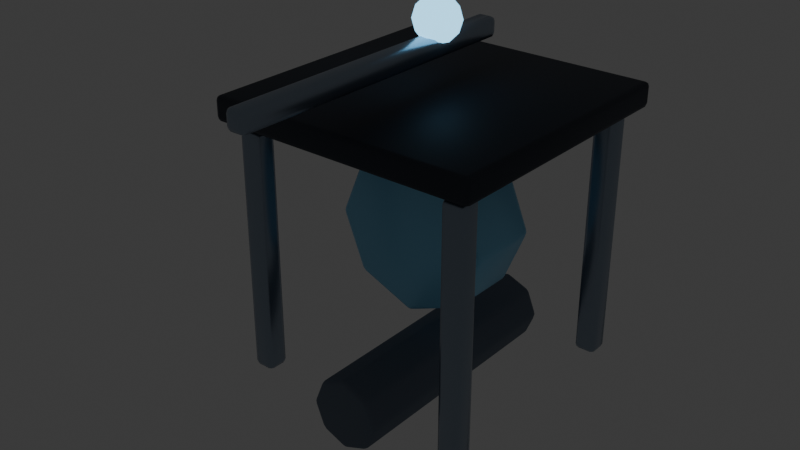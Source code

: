 # Source: auto_rebuilder.blend  (saved by Blender 5.2.44; exported with 4.5.12 LTS)
import bpy
from mathutils import Matrix  # noqa: F401  (used for matrix-valued properties, if any)

bpy.ops.wm.read_factory_settings(use_empty=True)
scene = bpy.context.scene
scene.name = 'Scene'

# ---- collections
col_collection = bpy.data.collections.new('Collection'); scene.collection.children.link(col_collection)
col_lod0 = bpy.data.collections.new('LOD0'); scene.collection.children.link(col_lod0)
col_lod1 = bpy.data.collections.new('LOD1'); scene.collection.children.link(col_lod1)
col_lod2 = bpy.data.collections.new('LOD2'); scene.collection.children.link(col_lod2)
col_collision = bpy.data.collections.new('COLLISION'); scene.collection.children.link(col_collision)
col_export = bpy.data.collections.new('EXPORT'); scene.collection.children.link(col_export)
col_rig = bpy.data.collections.new('RIG'); scene.collection.children.link(col_rig)

# ---- materials (node trees are filled in below, after node groups)
mat_mat_auto_rebuilder_stone = bpy.data.materials.new('MAT_auto_rebuilder_stone')
mat_mat_auto_rebuilder_metal = bpy.data.materials.new('MAT_auto_rebuilder_metal')
mat_mat_auto_rebuilder_dark = bpy.data.materials.new('MAT_auto_rebuilder_dark')
mat_mat_auto_rebuilder_accent = bpy.data.materials.new('MAT_auto_rebuilder_accent')
mat_mat_auto_rebuilder_glow = bpy.data.materials.new('MAT_auto_rebuilder_glow')

# ---- material node trees
mat_mat_auto_rebuilder_stone.use_nodes = True; mat_mat_auto_rebuilder_stone.node_tree.nodes.clear()
_N = mat_mat_auto_rebuilder_stone.node_tree.nodes; _L = mat_mat_auto_rebuilder_stone.node_tree.links
n0 = _N.new('ShaderNodeBsdfPrincipled'); n0.name = 'Principled BSDF'; n0.location = (-200, 100)
n0.inputs[0].default_value = (0.16, 0.2, 0.26, 1.0)
n0.inputs[2].default_value = 0.94
n0.inputs[10].default_value = 0.005
n1 = _N.new('ShaderNodeOutputMaterial'); n1.name = 'Material Output'; n1.location = (200, 100)
_L.new(n0.outputs[0], n1.inputs[0])
n1.is_active_output = True
mat_mat_auto_rebuilder_metal.use_nodes = True; mat_mat_auto_rebuilder_metal.node_tree.nodes.clear()
_N = mat_mat_auto_rebuilder_metal.node_tree.nodes; _L = mat_mat_auto_rebuilder_metal.node_tree.links
n0 = _N.new('ShaderNodeBsdfPrincipled'); n0.name = 'Principled BSDF'; n0.location = (-200, 100)
n0.inputs[0].default_value = (0.32, 0.39, 0.48, 1.0)
n0.inputs[1].default_value = 0.86
n0.inputs[2].default_value = 0.28
n0.inputs[10].default_value = 0.005
n1 = _N.new('ShaderNodeOutputMaterial'); n1.name = 'Material Output'; n1.location = (200, 100)
_L.new(n0.outputs[0], n1.inputs[0])
n1.is_active_output = True
mat_mat_auto_rebuilder_dark.use_nodes = True; mat_mat_auto_rebuilder_dark.node_tree.nodes.clear()
_N = mat_mat_auto_rebuilder_dark.node_tree.nodes; _L = mat_mat_auto_rebuilder_dark.node_tree.links
n0 = _N.new('ShaderNodeBsdfPrincipled'); n0.name = 'Principled BSDF'; n0.location = (-200, 100)
n0.inputs[0].default_value = (0.05, 0.06, 0.08, 1.0)
n0.inputs[1].default_value = 0.5
n0.inputs[2].default_value = 0.58
n0.inputs[10].default_value = 0.005
n1 = _N.new('ShaderNodeOutputMaterial'); n1.name = 'Material Output'; n1.location = (200, 100)
_L.new(n0.outputs[0], n1.inputs[0])
n1.is_active_output = True
mat_mat_auto_rebuilder_accent.use_nodes = True; mat_mat_auto_rebuilder_accent.node_tree.nodes.clear()
_N = mat_mat_auto_rebuilder_accent.node_tree.nodes; _L = mat_mat_auto_rebuilder_accent.node_tree.links
n0 = _N.new('ShaderNodeBsdfPrincipled'); n0.name = 'Principled BSDF'; n0.location = (-200, 100)
n0.inputs[0].default_value = (0.28, 0.7, 1.0, 1.0)
n0.inputs[1].default_value = 0.25
n0.inputs[2].default_value = 0.38
n0.inputs[10].default_value = 0.005
n1 = _N.new('ShaderNodeOutputMaterial'); n1.name = 'Material Output'; n1.location = (200, 100)
_L.new(n0.outputs[0], n1.inputs[0])
n1.is_active_output = True
mat_mat_auto_rebuilder_glow.use_nodes = True; mat_mat_auto_rebuilder_glow.node_tree.nodes.clear()
_N = mat_mat_auto_rebuilder_glow.node_tree.nodes; _L = mat_mat_auto_rebuilder_glow.node_tree.links
n0 = _N.new('ShaderNodeBsdfPrincipled'); n0.name = 'Principled BSDF'; n0.location = (-200, 100)
n0.inputs[0].default_value = (0.28, 0.7, 1.0, 1.0)
n0.inputs[2].default_value = 0.22
n0.inputs[10].default_value = 0.005
n0.inputs[27].default_value = (0.28, 0.7, 1.0, 1.0)
n0.inputs[28].default_value = 2.0
n1 = _N.new('ShaderNodeOutputMaterial'); n1.name = 'Material Output'; n1.location = (200, 100)
_L.new(n0.outputs[0], n1.inputs[0])
n1.is_active_output = True

# ---- world
world_world = bpy.data.worlds.new('World'); scene.world = world_world
world_world.use_nodes = True; world_world.node_tree.nodes.clear()
_N = world_world.node_tree.nodes; _L = world_world.node_tree.links
n0 = _N.new('ShaderNodeOutputWorld'); n0.name = 'World Output'; n0.location = (200, 100)
n1 = _N.new('ShaderNodeBackground'); n1.name = 'Background'; n1.location = (-200, 100)
n1.inputs[0].default_value = (0.05088, 0.05088, 0.05088, 1.0)
_L.new(n1.outputs[0], n0.inputs[0])
n0.is_active_output = True
world_world.color = (0.035, 0.05, 0.09)
world_world.sun_shadow_jitter_overblur = 0.0

# ---- meshes
me_cylinder_044 = bpy.data.meshes.new('Cylinder.044')
me_cylinder_044.from_pydata([(0.0, 0.3, -1.05), (0.0, 0.3, 1.05), (0.2121, 0.2121, -1.05), (0.2121, 0.2121, 1.05), (0.3, 0.0, -1.05), (0.3, 0.0, 1.05), (0.2121, -0.2121, -1.05), (0.2121, -0.2121, 1.05), (0.0, -0.3, -1.05), (0.0, -0.3, 1.05), (-0.2121, -0.2121, -1.05), (-0.2121, -0.2121, 1.05), (-0.3, 0.0, -1.05), (-0.3, 0.0, 1.05), (-0.2121, 0.2121, -1.05), (-0.2121, 0.2121, 1.05)], [], [(0, 1, 3, 2), (2, 3, 5, 4), (4, 5, 7, 6), (6, 7, 9, 8), (8, 9, 11, 10), (10, 11, 13, 12), (3, 1, 15, 13, 11, 9, 7, 5), (12, 13, 15, 14), (14, 15, 1, 0), (0, 2, 4, 6, 8, 10, 12, 14)])
me_cylinder_044.polygons.foreach_set('use_smooth', [True] * 10)
_uv = me_cylinder_044.uv_layers.new(name='UVMap')
_uv.uv.foreach_set('vector', [1.0, 0.5, 1.0, 1.0, 0.875, 1.0, 0.875, 0.5, 0.875, 0.5, 0.875, 1.0, 0.75, 1.0, 0.75, 0.5, 0.75, 0.5, 0.75, 1.0, 0.625, 1.0, 0.625, 0.5, 0.625, 0.5, 0.625, 1.0, 0.5, 1.0, 0.5, 0.5, 0.5, 0.5, 0.5, 1.0, 0.375, 1.0, 0.375, 0.5, 0.375, 0.5, 0.375, 1.0, 0.25, 1.0, 0.25, 0.5, 0.4197, 0.4197, 0.25, 0.49, 0.08029, 0.4197, 0.01, 0.25, 0.08029, 0.08029, 0.25, 0.01, 0.4197, 0.08029, 0.49, 0.25, 0.25, 0.5, 0.25, 1.0, 0.125, 1.0, 0.125, 0.5, 0.125, 0.5, 0.125, 1.0, 0.0, 1.0, 0.0, 0.5, 0.75, 0.49, 0.9197, 0.4197, 0.99, 0.25, 0.9197, 0.08029, 0.75, 0.01, 0.5803, 0.08029, 0.51, 0.25, 0.5803, 0.4197])
me_cylinder_044.materials.append(mat_mat_auto_rebuilder_stone)
me_cylinder_044.update()
me_cube_426 = bpy.data.meshes.new('Cube.426')
me_cube_426.from_pydata([(-0.09, -1.0, -0.09), (-0.09, -1.0, 0.09), (-0.09, 1.0, -0.09), (-0.09, 1.0, 0.09), (0.09, -1.0, -0.09), (0.09, -1.0, 0.09), (0.09, 1.0, -0.09), (0.09, 1.0, 0.09)], [], [(0, 1, 3, 2), (2, 3, 7, 6), (6, 7, 5, 4), (4, 5, 1, 0), (2, 6, 4, 0), (7, 3, 1, 5)])
me_cube_426.polygons.foreach_set('use_smooth', [True] * 6)
_uv = me_cube_426.uv_layers.new(name='UVMap')
_uv.uv.foreach_set('vector', [0.375, 0.0, 0.625, 0.0, 0.625, 0.25, 0.375, 0.25, 0.375, 0.25, 0.625, 0.25, 0.625, 0.5, 0.375, 0.5, 0.375, 0.5, 0.625, 0.5, 0.625, 0.75, 0.375, 0.75, 0.375, 0.75, 0.625, 0.75, 0.625, 1.0, 0.375, 1.0, 0.125, 0.5, 0.375, 0.5, 0.375, 0.75, 0.125, 0.75, 0.625, 0.5, 0.875, 0.5, 0.875, 0.75, 0.625, 0.75])
me_cube_426.materials.append(mat_mat_auto_rebuilder_metal)
me_cube_426.update()
me_cube_427 = bpy.data.meshes.new('Cube.427')
me_cube_427.from_pydata([(-0.09, -1.0, -0.09), (-0.09, -1.0, 0.09), (-0.09, 1.0, -0.09), (-0.09, 1.0, 0.09), (0.09, -1.0, -0.09), (0.09, -1.0, 0.09), (0.09, 1.0, -0.09), (0.09, 1.0, 0.09)], [], [(0, 1, 3, 2), (2, 3, 7, 6), (6, 7, 5, 4), (4, 5, 1, 0), (2, 6, 4, 0), (7, 3, 1, 5)])
me_cube_427.polygons.foreach_set('use_smooth', [True] * 6)
_uv = me_cube_427.uv_layers.new(name='UVMap')
_uv.uv.foreach_set('vector', [0.375, 0.0, 0.625, 0.0, 0.625, 0.25, 0.375, 0.25, 0.375, 0.25, 0.625, 0.25, 0.625, 0.5, 0.375, 0.5, 0.375, 0.5, 0.625, 0.5, 0.625, 0.75, 0.375, 0.75, 0.375, 0.75, 0.625, 0.75, 0.625, 1.0, 0.375, 1.0, 0.125, 0.5, 0.375, 0.5, 0.375, 0.75, 0.125, 0.75, 0.625, 0.5, 0.875, 0.5, 0.875, 0.75, 0.625, 0.75])
me_cube_427.materials.append(mat_mat_auto_rebuilder_metal)
me_cube_427.update()
me_cube_428 = bpy.data.meshes.new('Cube.428')
me_cube_428.from_pydata([(-0.09, -1.0, -0.09), (-0.09, -1.0, 0.09), (-0.09, 1.0, -0.09), (-0.09, 1.0, 0.09), (0.09, -1.0, -0.09), (0.09, -1.0, 0.09), (0.09, 1.0, -0.09), (0.09, 1.0, 0.09)], [], [(0, 1, 3, 2), (2, 3, 7, 6), (6, 7, 5, 4), (4, 5, 1, 0), (2, 6, 4, 0), (7, 3, 1, 5)])
me_cube_428.polygons.foreach_set('use_smooth', [True] * 6)
_uv = me_cube_428.uv_layers.new(name='UVMap')
_uv.uv.foreach_set('vector', [0.375, 0.0, 0.625, 0.0, 0.625, 0.25, 0.375, 0.25, 0.375, 0.25, 0.625, 0.25, 0.625, 0.5, 0.375, 0.5, 0.375, 0.5, 0.625, 0.5, 0.625, 0.75, 0.375, 0.75, 0.375, 0.75, 0.625, 0.75, 0.625, 1.0, 0.375, 1.0, 0.125, 0.5, 0.375, 0.5, 0.375, 0.75, 0.125, 0.75, 0.625, 0.5, 0.875, 0.5, 0.875, 0.75, 0.625, 0.75])
me_cube_428.materials.append(mat_mat_auto_rebuilder_metal)
me_cube_428.update()
me_cube_429 = bpy.data.meshes.new('Cube.429')
me_cube_429.from_pydata([(-0.09, -1.0, -0.09), (-0.09, -1.0, 0.09), (-0.09, 1.0, -0.09), (-0.09, 1.0, 0.09), (0.09, -1.0, -0.09), (0.09, -1.0, 0.09), (0.09, 1.0, -0.09), (0.09, 1.0, 0.09)], [], [(0, 1, 3, 2), (2, 3, 7, 6), (6, 7, 5, 4), (4, 5, 1, 0), (2, 6, 4, 0), (7, 3, 1, 5)])
me_cube_429.polygons.foreach_set('use_smooth', [True] * 6)
_uv = me_cube_429.uv_layers.new(name='UVMap')
_uv.uv.foreach_set('vector', [0.375, 0.0, 0.625, 0.0, 0.625, 0.25, 0.375, 0.25, 0.375, 0.25, 0.625, 0.25, 0.625, 0.5, 0.375, 0.5, 0.375, 0.5, 0.625, 0.5, 0.625, 0.75, 0.375, 0.75, 0.375, 0.75, 0.625, 0.75, 0.625, 1.0, 0.375, 1.0, 0.125, 0.5, 0.375, 0.5, 0.375, 0.75, 0.125, 0.75, 0.625, 0.5, 0.875, 0.5, 0.875, 0.75, 0.625, 0.75])
me_cube_429.materials.append(mat_mat_auto_rebuilder_metal)
me_cube_429.update()
me_cube_430 = bpy.data.meshes.new('Cube.430')
me_cube_430.from_pydata([(-1.1, -0.1, -1.1), (-1.1, -0.1, 1.1), (-1.1, 0.1, -1.1), (-1.1, 0.1, 1.1), (1.1, -0.1, -1.1), (1.1, -0.1, 1.1), (1.1, 0.1, -1.1), (1.1, 0.1, 1.1)], [], [(0, 1, 3, 2), (2, 3, 7, 6), (6, 7, 5, 4), (4, 5, 1, 0), (2, 6, 4, 0), (7, 3, 1, 5)])
me_cube_430.polygons.foreach_set('use_smooth', [True] * 6)
_uv = me_cube_430.uv_layers.new(name='UVMap')
_uv.uv.foreach_set('vector', [0.375, 0.0, 0.625, 0.0, 0.625, 0.25, 0.375, 0.25, 0.375, 0.25, 0.625, 0.25, 0.625, 0.5, 0.375, 0.5, 0.375, 0.5, 0.625, 0.5, 0.625, 0.75, 0.375, 0.75, 0.375, 0.75, 0.625, 0.75, 0.625, 1.0, 0.375, 1.0, 0.125, 0.5, 0.375, 0.5, 0.375, 0.75, 0.125, 0.75, 0.625, 0.5, 0.875, 0.5, 0.875, 0.75, 0.625, 0.75])
me_cube_430.materials.append(mat_mat_auto_rebuilder_dark)
me_cube_430.update()
me_cylinder_045 = bpy.data.meshes.new('Cylinder.045')
me_cylinder_045.from_pydata([(0.0, 0.65, -0.3), (0.0, 0.65, 0.3), (0.4596, 0.4596, -0.3), (0.4596, 0.4596, 0.3), (0.65, 0.0, -0.3), (0.65, 0.0, 0.3), (0.4596, -0.4596, -0.3), (0.4596, -0.4596, 0.3), (0.0, -0.65, -0.3), (0.0, -0.65, 0.3), (-0.4596, -0.4596, -0.3), (-0.4596, -0.4596, 0.3), (-0.65, 0.0, -0.3), (-0.65, 0.0, 0.3), (-0.4596, 0.4596, -0.3), (-0.4596, 0.4596, 0.3)], [], [(0, 1, 3, 2), (2, 3, 5, 4), (4, 5, 7, 6), (6, 7, 9, 8), (8, 9, 11, 10), (10, 11, 13, 12), (3, 1, 15, 13, 11, 9, 7, 5), (12, 13, 15, 14), (14, 15, 1, 0), (0, 2, 4, 6, 8, 10, 12, 14)])
me_cylinder_045.polygons.foreach_set('use_smooth', [True] * 10)
_uv = me_cylinder_045.uv_layers.new(name='UVMap')
_uv.uv.foreach_set('vector', [1.0, 0.5, 1.0, 1.0, 0.875, 1.0, 0.875, 0.5, 0.875, 0.5, 0.875, 1.0, 0.75, 1.0, 0.75, 0.5, 0.75, 0.5, 0.75, 1.0, 0.625, 1.0, 0.625, 0.5, 0.625, 0.5, 0.625, 1.0, 0.5, 1.0, 0.5, 0.5, 0.5, 0.5, 0.5, 1.0, 0.375, 1.0, 0.375, 0.5, 0.375, 0.5, 0.375, 1.0, 0.25, 1.0, 0.25, 0.5, 0.4197, 0.4197, 0.25, 0.49, 0.08029, 0.4197, 0.01, 0.25, 0.08029, 0.08029, 0.25, 0.01, 0.4197, 0.08029, 0.49, 0.25, 0.25, 0.5, 0.25, 1.0, 0.125, 1.0, 0.125, 0.5, 0.125, 0.5, 0.125, 1.0, 0.0, 1.0, 0.0, 0.5, 0.75, 0.49, 0.9197, 0.4197, 0.99, 0.25, 0.9197, 0.08029, 0.75, 0.01, 0.5803, 0.08029, 0.51, 0.25, 0.5803, 0.4197])
me_cylinder_045.materials.append(mat_mat_auto_rebuilder_accent)
me_cylinder_045.update()
me_cube_431 = bpy.data.meshes.new('Cube.431')
me_cube_431.from_pydata([(-0.08, -0.08, -1.25), (-0.08, -0.08, 1.25), (-0.08, 0.08, -1.25), (-0.08, 0.08, 1.25), (0.08, -0.08, -1.25), (0.08, -0.08, 1.25), (0.08, 0.08, -1.25), (0.08, 0.08, 1.25)], [], [(0, 1, 3, 2), (2, 3, 7, 6), (6, 7, 5, 4), (4, 5, 1, 0), (2, 6, 4, 0), (7, 3, 1, 5)])
me_cube_431.polygons.foreach_set('use_smooth', [True] * 6)
_uv = me_cube_431.uv_layers.new(name='UVMap')
_uv.uv.foreach_set('vector', [0.375, 0.0, 0.625, 0.0, 0.625, 0.25, 0.375, 0.25, 0.375, 0.25, 0.625, 0.25, 0.625, 0.5, 0.375, 0.5, 0.375, 0.5, 0.625, 0.5, 0.625, 0.75, 0.375, 0.75, 0.375, 0.75, 0.625, 0.75, 0.625, 1.0, 0.375, 1.0, 0.125, 0.5, 0.375, 0.5, 0.375, 0.75, 0.125, 0.75, 0.625, 0.5, 0.875, 0.5, 0.875, 0.75, 0.625, 0.75])
me_cube_431.materials.append(mat_mat_auto_rebuilder_metal)
me_cube_431.update()
me_icosphere_081 = bpy.data.meshes.new('Icosphere.081')
me_icosphere_081.from_pydata([(0.0, 0.0, -0.18), (0.1302, -0.09463, -0.0805), (-0.04975, -0.1531, -0.0805), (-0.161, 0.0, -0.0805), (-0.04975, 0.1531, -0.0805), (0.1302, 0.09463, -0.0805), (0.04975, -0.1531, 0.0805), (-0.1302, -0.09463, 0.0805), (-0.1302, 0.09463, 0.0805), (0.04975, 0.1531, 0.0805), (0.161, 0.0, 0.0805), (0.0, 0.0, 0.18), (-0.02924, -0.09, -0.1531), (0.07656, -0.05562, -0.1531), (0.04732, -0.1456, -0.09463), (0.1531, 0.0, -0.09463), (0.07656, 0.05562, -0.1531), (-0.09463, 0.0, -0.1531), (-0.1239, -0.09, -0.09463), (-0.02924, 0.09, -0.1531), (-0.1239, 0.09, -0.09463), (0.04732, 0.1456, -0.09463), (0.1712, -0.05562, 0.0), (0.1712, 0.05562, 0.0), (0.0, -0.18, 0.0), (0.1058, -0.1456, 0.0), (-0.1712, -0.05562, 0.0), (-0.1058, -0.1456, 0.0), (-0.1058, 0.1456, 0.0), (-0.1712, 0.05562, 0.0), (0.1058, 0.1456, 0.0), (0.0, 0.18, 0.0), (0.1239, -0.09, 0.09463), (-0.04732, -0.1456, 0.09463), (-0.1531, 0.0, 0.09463), (-0.04732, 0.1456, 0.09463), (0.1239, 0.09, 0.09463), (0.02924, -0.09, 0.1531), (0.09463, 0.0, 0.1531), (-0.07656, -0.05562, 0.1531), (-0.07656, 0.05562, 0.1531), (0.02924, 0.09, 0.1531)], [], [(0, 13, 12), (1, 13, 15), (0, 12, 17), (0, 17, 19), (0, 19, 16), (1, 15, 22), (2, 14, 24), (3, 18, 26), (4, 20, 28), (5, 21, 30), (1, 22, 25), (2, 24, 27), (3, 26, 29), (4, 28, 31), (5, 30, 23), (6, 32, 37), (7, 33, 39), (8, 34, 40), (9, 35, 41), (10, 36, 38), (38, 41, 11), (38, 36, 41), (36, 9, 41), (41, 40, 11), (41, 35, 40), (35, 8, 40), (40, 39, 11), (40, 34, 39), (34, 7, 39), (39, 37, 11), (39, 33, 37), (33, 6, 37), (37, 38, 11), (37, 32, 38), (32, 10, 38), (23, 36, 10), (23, 30, 36), (30, 9, 36), (31, 35, 9), (31, 28, 35), (28, 8, 35), (29, 34, 8), (29, 26, 34), (26, 7, 34), (27, 33, 7), (27, 24, 33), (24, 6, 33), (25, 32, 6), (25, 22, 32), (22, 10, 32), (30, 31, 9), (30, 21, 31), (21, 4, 31), (28, 29, 8), (28, 20, 29), (20, 3, 29), (26, 27, 7), (26, 18, 27), (18, 2, 27), (24, 25, 6), (24, 14, 25), (14, 1, 25), (22, 23, 10), (22, 15, 23), (15, 5, 23), (16, 21, 5), (16, 19, 21), (19, 4, 21), (19, 20, 4), (19, 17, 20), (17, 3, 20), (17, 18, 3), (17, 12, 18), (12, 2, 18), (15, 16, 5), (15, 13, 16), (13, 0, 16), (12, 14, 2), (12, 13, 14), (13, 1, 14)])
me_icosphere_081.polygons.foreach_set('use_smooth', [True] * 80)
_uv = me_icosphere_081.uv_layers.new(name='UVMap')
_uv.uv.foreach_set('vector', [0.1818, 0.0, 0.2273, 0.07873, 0.1364, 0.07873, 0.2727, 0.1575, 0.3182, 0.07873, 0.3636, 0.1575, 0.9091, 0.0, 0.9545, 0.07873, 0.8636, 0.07873, 0.7273, 0.0, 0.7727, 0.07873, 0.6818, 0.07873, 0.5455, 0.0, 0.5909, 0.07873, 0.5, 0.07873, 0.2727, 0.1575, 0.3636, 0.1575, 0.3182, 0.2362, 0.09091, 0.1575, 0.1818, 0.1575, 0.1364, 0.2362, 0.8182, 0.1575, 0.9091, 0.1575, 0.8636, 0.2362, 0.6364, 0.1575, 0.7273, 0.1575, 0.6818, 0.2362, 0.4545, 0.1575, 0.5455, 0.1575, 0.5, 0.2362, 0.2727, 0.1575, 0.3182, 0.2362, 0.2273, 0.2362, 0.09091, 0.1575, 0.1364, 0.2362, 0.04546, 0.2362, 0.8182, 0.1575, 0.8636, 0.2362, 0.7727, 0.2362, 0.6364, 0.1575, 0.6818, 0.2362, 0.5909, 0.2362, 0.4545, 0.1575, 0.5, 0.2362, 0.4091, 0.2362, 0.1818, 0.3149, 0.2727, 0.3149, 0.2273, 0.3937, 0.0, 0.3149, 0.09091, 0.3149, 0.04546, 0.3937, 0.7273, 0.3149, 0.8182, 0.3149, 0.7727, 0.3937, 0.5455, 0.3149, 0.6364, 0.3149, 0.5909, 0.3937, 0.3636, 0.3149, 0.4545, 0.3149, 0.4091, 0.3937, 0.4091, 0.3937, 0.5, 0.3937, 0.4545, 0.4724, 0.4091, 0.3937, 0.4545, 0.3149, 0.5, 0.3937, 0.4545, 0.3149, 0.5455, 0.3149, 0.5, 0.3937, 0.5909, 0.3937, 0.6818, 0.3937, 0.6364, 0.4724, 0.5909, 0.3937, 0.6364, 0.3149, 0.6818, 0.3937, 0.6364, 0.3149, 0.7273, 0.3149, 0.6818, 0.3937, 0.7727, 0.3937, 0.8636, 0.3937, 0.8182, 0.4724, 0.7727, 0.3937, 0.8182, 0.3149, 0.8636, 0.3937, 0.8182, 0.3149, 0.9091, 0.3149, 0.8636, 0.3937, 0.04546, 0.3937, 0.1364, 0.3937, 0.09091, 0.4724, 0.04546, 0.3937, 0.09091, 0.3149, 0.1364, 0.3937, 0.09091, 0.3149, 0.1818, 0.3149, 0.1364, 0.3937, 0.2273, 0.3937, 0.3182, 0.3937, 0.2727, 0.4724, 0.2273, 0.3937, 0.2727, 0.3149, 0.3182, 0.3937, 0.2727, 0.3149, 0.3636, 0.3149, 0.3182, 0.3937, 0.4091, 0.2362, 0.4545, 0.3149, 0.3636, 0.3149, 0.4091, 0.2362, 0.5, 0.2362, 0.4545, 0.3149, 0.5, 0.2362, 0.5455, 0.3149, 0.4545, 0.3149, 0.5909, 0.2362, 0.6364, 0.3149, 0.5455, 0.3149, 0.5909, 0.2362, 0.6818, 0.2362, 0.6364, 0.3149, 0.6818, 0.2362, 0.7273, 0.3149, 0.6364, 0.3149, 0.7727, 0.2362, 0.8182, 0.3149, 0.7273, 0.3149, 0.7727, 0.2362, 0.8636, 0.2362, 0.8182, 0.3149, 0.8636, 0.2362, 0.9091, 0.3149, 0.8182, 0.3149, 0.04546, 0.2362, 0.09091, 0.3149, 0.0, 0.3149, 0.04546, 0.2362, 0.1364, 0.2362, 0.09091, 0.3149, 0.1364, 0.2362, 0.1818, 0.3149, 0.09091, 0.3149, 0.2273, 0.2362, 0.2727, 0.3149, 0.1818, 0.3149, 0.2273, 0.2362, 0.3182, 0.2362, 0.2727, 0.3149, 0.3182, 0.2362, 0.3636, 0.3149, 0.2727, 0.3149, 0.5, 0.2362, 0.5909, 0.2362, 0.5455, 0.3149, 0.5, 0.2362, 0.5455, 0.1575, 0.5909, 0.2362, 0.5455, 0.1575, 0.6364, 0.1575, 0.5909, 0.2362, 0.6818, 0.2362, 0.7727, 0.2362, 0.7273, 0.3149, 0.6818, 0.2362, 0.7273, 0.1575, 0.7727, 0.2362, 0.7273, 0.1575, 0.8182, 0.1575, 0.7727, 0.2362, 0.8636, 0.2362, 0.9545, 0.2362, 0.9091, 0.3149, 0.8636, 0.2362, 0.9091, 0.1575, 0.9545, 0.2362, 0.9091, 0.1575, 1.0, 0.1575, 0.9545, 0.2362, 0.1364, 0.2362, 0.2273, 0.2362, 0.1818, 0.3149, 0.1364, 0.2362, 0.1818, 0.1575, 0.2273, 0.2362, 0.1818, 0.1575, 0.2727, 0.1575, 0.2273, 0.2362, 0.3182, 0.2362, 0.4091, 0.2362, 0.3636, 0.3149, 0.3182, 0.2362, 0.3636, 0.1575, 0.4091, 0.2362, 0.3636, 0.1575, 0.4545, 0.1575, 0.4091, 0.2362, 0.5, 0.07873, 0.5455, 0.1575, 0.4545, 0.1575, 0.5, 0.07873, 0.5909, 0.07873, 0.5455, 0.1575, 0.5909, 0.07873, 0.6364, 0.1575, 0.5455, 0.1575, 0.6818, 0.07873, 0.7273, 0.1575, 0.6364, 0.1575, 0.6818, 0.07873, 0.7727, 0.07873, 0.7273, 0.1575, 0.7727, 0.07873, 0.8182, 0.1575, 0.7273, 0.1575, 0.8636, 0.07873, 0.9091, 0.1575, 0.8182, 0.1575, 0.8636, 0.07873, 0.9545, 0.07873, 0.9091, 0.1575, 0.9545, 0.07873, 1.0, 0.1575, 0.9091, 0.1575, 0.3636, 0.1575, 0.4091, 0.07873, 0.4545, 0.1575, 0.3636, 0.1575, 0.3182, 0.07873, 0.4091, 0.07873, 0.3182, 0.07873, 0.3636, 0.0, 0.4091, 0.07873, 0.1364, 0.07873, 0.1818, 0.1575, 0.09091, 0.1575, 0.1364, 0.07873, 0.2273, 0.07873, 0.1818, 0.1575, 0.2273, 0.07873, 0.2727, 0.1575, 0.1818, 0.1575])
me_icosphere_081.materials.append(mat_mat_auto_rebuilder_glow)
me_icosphere_081.update()
me_cube_432 = bpy.data.meshes.new('Cube.432')
me_cube_432.from_pydata([(-1.25, -1.75, -1.25), (-1.25, -1.75, 1.25), (-1.25, 1.75, -1.25), (-1.25, 1.75, 1.25), (1.25, -1.75, -1.25), (1.25, -1.75, 1.25), (1.25, 1.75, -1.25), (1.25, 1.75, 1.25)], [], [(0, 1, 3, 2), (2, 3, 7, 6), (6, 7, 5, 4), (4, 5, 1, 0), (2, 6, 4, 0), (7, 3, 1, 5)])
_uv = me_cube_432.uv_layers.new(name='UVMap')
_uv.uv.foreach_set('vector', [0.375, 0.0, 0.625, 0.0, 0.625, 0.25, 0.375, 0.25, 0.375, 0.25, 0.625, 0.25, 0.625, 0.5, 0.375, 0.5, 0.375, 0.5, 0.625, 0.5, 0.625, 0.75, 0.375, 0.75, 0.375, 0.75, 0.625, 0.75, 0.625, 1.0, 0.375, 1.0, 0.125, 0.5, 0.375, 0.5, 0.375, 0.75, 0.125, 0.75, 0.625, 0.5, 0.875, 0.5, 0.875, 0.75, 0.625, 0.75])
me_cube_432.update()

# ---- objects
ob_plinth = bpy.data.objects.new('plinth', me_cylinder_044)
ob_frame__0_9__0_9 = bpy.data.objects.new('frame.-0.9.-0.9', me_cube_426)
ob_frame__0_9_0_9 = bpy.data.objects.new('frame.-0.9.0.9', me_cube_427)
ob_frame_0_9__0_9 = bpy.data.objects.new('frame.0.9.-0.9', me_cube_428)
ob_frame_0_9_0_9 = bpy.data.objects.new('frame.0.9.0.9', me_cube_429)
ob_topframe = bpy.data.objects.new('topFrame', me_cube_430)
ob_cranecore = bpy.data.objects.new('craneCore', me_cylinder_045)
ob_jib = bpy.data.objects.new('jib', me_cube_431)
ob_productioncore = bpy.data.objects.new('productionCore', me_icosphere_081)
ob_col_building_006 = bpy.data.objects.new('COL_Building.006', me_cube_432)
ob_buildingroot = bpy.data.objects.new('BuildingRoot', None)
ob_workpart = bpy.data.objects.new('workPart', None)

# ---- transforms, parenting, visibility, modifiers, constraints
ob_plinth.parent = ob_buildingroot
ob_plinth.location = (0.0, 0.15, 0.0)
_m = ob_plinth.modifiers.new('soft bevel', 'BEVEL')
_m.width = 0.035
_m.width_pct = 0.035
_m.segments = 2
ob_frame__0_9__0_9.parent = ob_buildingroot
ob_frame__0_9__0_9.location = (-0.9, 1.15, -0.9)
_m = ob_frame__0_9__0_9.modifiers.new('soft bevel', 'BEVEL')
_m.width = 0.04
_m.width_pct = 0.04
_m.segments = 2
ob_frame__0_9_0_9.parent = ob_buildingroot
ob_frame__0_9_0_9.location = (-0.9, 1.15, 0.9)
_m = ob_frame__0_9_0_9.modifiers.new('soft bevel', 'BEVEL')
_m.width = 0.04
_m.width_pct = 0.04
_m.segments = 2
ob_frame_0_9__0_9.parent = ob_buildingroot
ob_frame_0_9__0_9.location = (0.9, 1.15, -0.9)
_m = ob_frame_0_9__0_9.modifiers.new('soft bevel', 'BEVEL')
_m.width = 0.04
_m.width_pct = 0.04
_m.segments = 2
ob_frame_0_9_0_9.parent = ob_buildingroot
ob_frame_0_9_0_9.location = (0.9, 1.15, 0.9)
_m = ob_frame_0_9_0_9.modifiers.new('soft bevel', 'BEVEL')
_m.width = 0.04
_m.width_pct = 0.04
_m.segments = 2
ob_topframe.parent = ob_buildingroot
ob_topframe.location = (0.0, 2.3, 0.0)
_m = ob_topframe.modifiers.new('soft bevel', 'BEVEL')
_m.width = 0.04
_m.width_pct = 0.04
_m.segments = 2
ob_cranecore.parent = ob_buildingroot
ob_cranecore.location = (0.0, 1.35, 0.0)
_m = ob_cranecore.modifiers.new('soft bevel', 'BEVEL')
_m.width = 0.035
_m.width_pct = 0.035
_m.segments = 2
ob_jib.parent = ob_buildingroot
ob_jib.location = (0.0, 2.72, 0.65)
_m = ob_jib.modifiers.new('soft bevel', 'BEVEL')
_m.width = 0.04
_m.width_pct = 0.04
_m.segments = 2
ob_productioncore.parent = ob_buildingroot
ob_productioncore.location = (0.0, 2.9, 0.0)
_m = ob_productioncore.modifiers.new('soft bevel', 'BEVEL')
_m.width = 0.02
_m.width_pct = 0.02
_m.segments = 2
ob_col_building_006.parent = ob_buildingroot
ob_col_building_006.location = (0.0, 1.5, 0.0)
ob_col_building_006.hide_viewport = True
ob_col_building_006.hide_render = True
ob_col_building_006.display_type = 'WIRE'
ob_buildingroot.location = (0.0, 0.0, 0.0)
ob_buildingroot.rotation_euler = (1.571, 0.0, 0.0)
ob_buildingroot.empty_display_type = 'CUBE'
ob_workpart.parent = ob_buildingroot
ob_workpart.location = (0.0, 1.35, 0.0)
ob_workpart.empty_display_type = 'CUBE'

# ---- collection membership
col_lod0.objects.link(ob_plinth)
col_lod0.objects.link(ob_frame__0_9__0_9)
col_lod0.objects.link(ob_frame__0_9_0_9)
col_lod0.objects.link(ob_frame_0_9__0_9)
col_lod0.objects.link(ob_frame_0_9_0_9)
col_lod0.objects.link(ob_topframe)
col_lod0.objects.link(ob_cranecore)
col_lod0.objects.link(ob_jib)
col_lod0.objects.link(ob_productioncore)
col_collision.objects.link(ob_col_building_006)
col_export.objects.link(ob_buildingroot)
col_export.objects.link(ob_workpart)

# ---- scene / render settings (as saved in the file)
scene.frame_start = 1; scene.frame_end = 250; scene.frame_set(1)
scene.render.engine = 'BLENDER_EEVEE_NEXT'
scene.render.film_transparent = True
scene.render.bake_bias = 0.0
scene.render.bake_samples = 0
scene.render.compositor_device = 'GPU'
scene.eevee.use_volume_custom_range = False
scene.eevee.fast_gi_thickness_near = 0.1
scene.eevee.fast_gi_thickness_far = 0.0
scene.eevee.ray_tracing_options.screen_trace_thickness = 0.1
bpy.context.view_layer.update()

# ---- added for rendering (the .blend has no active camera): camera
cam_auto = bpy.data.cameras.new('AutoCamera')
cam_auto.lens = 50.0
cam_auto.sensor_width = 36.0
cam_auto.clip_end = 1000.0
ob_auto_camera = bpy.data.objects.new('AutoCamera', cam_auto)
scene.collection.objects.link(ob_auto_camera)
ob_auto_camera.location = (4.5536, -5.86432, 5.1118)
ob_auto_camera.rotation_euler = (1.09748, -7.21219e-08, 0.694738)
scene.camera = ob_auto_camera
bpy.context.view_layer.update()
